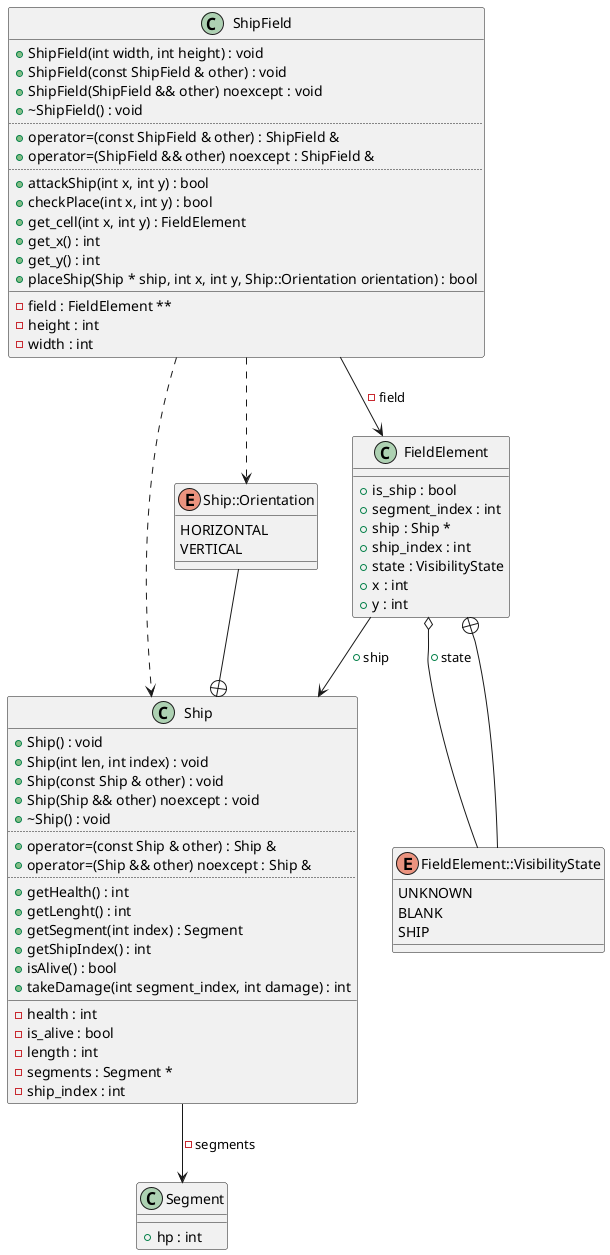

The diagram above was rendered by PlantUML. Its source (embedded in the PNG):
@startuml
class "Segment" as C_0004224949386065029667
class C_0004224949386065029667 {
__
+hp : int
}
class "Ship" as C_0014529657433315016423
class C_0014529657433315016423 {
+Ship() : void
+Ship(int len, int index) : void
+Ship(const Ship & other) : void
+Ship(Ship && other) noexcept : void
+~Ship() : void
..
+operator=(const Ship & other) : Ship &
+operator=(Ship && other) noexcept : Ship &
..
+getHealth() : int
+getLenght() : int
+getSegment(int index) : Segment
+getShipIndex() : int
+isAlive() : bool
+takeDamage(int segment_index, int damage) : int
__
-health : int
-is_alive : bool
-length : int
-segments : Segment *
-ship_index : int
}
enum "Ship::Orientation" as C_0015200704647938469073
enum C_0015200704647938469073 {
HORIZONTAL
VERTICAL
}
class "FieldElement" as C_0001857836874925042506
class C_0001857836874925042506 {
__
+is_ship : bool
+segment_index : int
+ship : Ship *
+ship_index : int
+state : VisibilityState
+x : int
+y : int
}
enum "FieldElement::VisibilityState" as C_0016786167066212157050
enum C_0016786167066212157050 {
UNKNOWN
BLANK
SHIP
}
class "ShipField" as C_0003843296779074973901
class C_0003843296779074973901 {
+ShipField(int width, int height) : void
+ShipField(const ShipField & other) : void
+ShipField(ShipField && other) noexcept : void
+~ShipField() : void
..
+operator=(const ShipField & other) : ShipField &
+operator=(ShipField && other) noexcept : ShipField &
..
+attackShip(int x, int y) : bool
+checkPlace(int x, int y) : bool
+get_cell(int x, int y) : FieldElement
+get_x() : int
+get_y() : int
+placeShip(Ship * ship, int x, int y, Ship::Orientation orientation) : bool
__
-field : FieldElement **
-height : int
-width : int
}
C_0014529657433315016423 --> C_0004224949386065029667 : -segments
C_0015200704647938469073 --+ C_0014529657433315016423
C_0001857836874925042506 o-- C_0016786167066212157050 : +state
C_0001857836874925042506 --> C_0014529657433315016423 : +ship
C_0016786167066212157050 --+ C_0001857836874925042506
C_0003843296779074973901 ..> C_0014529657433315016423
C_0003843296779074973901 ..> C_0015200704647938469073
C_0003843296779074973901 --> C_0001857836874925042506 : -field

'Generated with clang-uml, version 0.5.5
'LLVM version clang version 18.1.8
@enduml